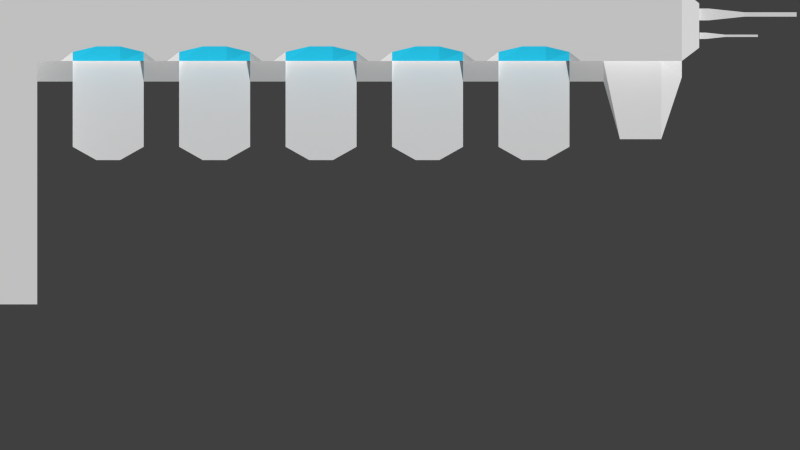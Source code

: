 # Source: LobbyStation.blend  (saved by Blender 2.74.0; exported with 4.5.12 LTS)
import bpy
from mathutils import Matrix  # noqa: F401  (used for matrix-valued properties, if any)

bpy.ops.wm.read_factory_settings(use_empty=True)
scene = bpy.context.scene
scene.name = 'Scene'

# ---- collections
col_collection_1 = bpy.data.collections.new('Collection 1'); scene.collection.children.link(col_collection_1)

# ---- materials (node trees are filled in below, after node groups)
mat_base = bpy.data.materials.new('Base')
mat_base.alpha_threshold = 0.0
mat_base.use_transparent_shadow = False
mat_base.roughness = 0.5
mat_accent1 = bpy.data.materials.new('Accent1')
mat_accent1.alpha_threshold = 0.0
mat_accent1.use_transparent_shadow = False
mat_accent1.diffuse_color = (0.42, 0.42, 0.42, 1.0)
mat_accent1.roughness = 0.5
mat_hangar = bpy.data.materials.new('Hangar')
mat_hangar.alpha_threshold = 0.0
mat_hangar.use_transparent_shadow = False
mat_hangar.diffuse_color = (0.02079, 0.5494, 0.8, 1.0)
mat_hangar.roughness = 0.5

# ---- material node trees

# ---- world
world_world = bpy.data.worlds.new('World'); scene.world = world_world
world_world.color = (0.05088, 0.05088, 0.05088)
world_world.use_sun_shadow = False
world_world.sun_shadow_jitter_overblur = 0.0
world_world.cycles.sampling_method = 'MANUAL'
world_world.cycles.sample_map_resolution = 256

# ---- cameras
cam_camera = bpy.data.cameras.new('Camera')
cam_camera.type = 'ORTHO'
cam_camera.clip_end = 100.0
cam_camera.lens = 35.0
cam_camera.sensor_width = 32.0
cam_camera.sensor_height = 18.0
cam_camera.ortho_scale = 7.314
cam_camera.dof.focus_distance = 0.0
cam_camera.dof.aperture_fstop = 128.0

# ---- meshes
me_cube_002 = bpy.data.meshes.new('Cube.002')
me_cube_002.from_pydata([(-0.05427, -0.05427, -0.05427), (-0.05427, -0.05427, 0.05427), (-0.05427, 0.05427, -0.05427), (-0.05427, 0.05427, 0.05427), (0.05427, -0.05427, -0.05427), (0.05427, -0.05427, 0.05427), (0.05427, 0.05427, -0.05427), (0.05427, 0.05427, 0.05427), (0.382, 0.01979, 0.01979), (0.382, 0.01979, -0.01979), (0.382, -0.01979, 0.01979), (0.382, -0.01979, -0.01979), (0.9452, 0.01979, 0.01979), (0.9452, 0.01979, -0.01979), (0.9452, -0.01979, 0.01979), (0.9452, -0.01979, -0.01979)], [], [(1, 3, 2, 0), (3, 7, 6, 2), (4, 6, 9, 11), (5, 1, 0, 4), (0, 2, 6, 4), (5, 7, 3, 1), (11, 9, 13, 15), (5, 4, 11, 10), (7, 5, 10, 8), (6, 7, 8, 9), (12, 14, 15, 13), (10, 11, 15, 14), (8, 10, 14, 12), (9, 8, 12, 13)])
me_cube_002.use_remesh_preserve_volume = False
me_cube_002.use_remesh_preserve_attributes = False
me_cube_002.use_mirror_vertex_groups = False
me_cube_002.update()
me_cube_001 = bpy.data.meshes.new('Cube.001')
me_cube_001.from_pydata([(-0.05427, -0.05427, -0.05427), (-0.05427, -0.05427, 0.05427), (-0.05427, 0.05427, -0.05427), (-0.05427, 0.05427, 0.05427), (0.05427, -0.05427, -0.05427), (0.05427, -0.05427, 0.05427), (0.05427, 0.05427, -0.05427), (0.05427, 0.05427, 0.05427), (0.382, 0.01979, 0.01979), (0.382, 0.01979, -0.01979), (0.382, -0.01979, 0.01979), (0.382, -0.01979, -0.01979), (0.8587, 0.01979, 0.01979), (0.8587, 0.01979, -0.01979), (0.8587, -0.01979, 0.01979), (0.8587, -0.01979, -0.01979)], [], [(1, 3, 2, 0), (3, 7, 6, 2), (4, 6, 9, 11), (5, 1, 0, 4), (0, 2, 6, 4), (5, 7, 3, 1), (11, 9, 13, 15), (5, 4, 11, 10), (7, 5, 10, 8), (6, 7, 8, 9), (12, 14, 15, 13), (10, 11, 15, 14), (8, 10, 14, 12), (9, 8, 12, 13)])
me_cube_001.use_remesh_preserve_volume = False
me_cube_001.use_remesh_preserve_attributes = False
me_cube_001.use_mirror_vertex_groups = False
me_cube_001.update()
me_cube = bpy.data.meshes.new('Cube')
me_cube.from_pydata([(-7.126, 1.37, 0.2834), (-7.126, 1.37, 0.111), (-7.126, -0.6303, 0.111), (-7.126, -0.6303, 0.2834), (-7.126, -0.6303, 0.2834), (-7.126, -0.6303, 0.111), (-7.126, 1.37, 0.111), (-7.126, 1.37, 0.2834), (-8.824, -0.6303, 0.2834), (-8.824, -0.6303, 0.111), (-8.824, 1.37, 0.2834), (-8.824, 1.37, 0.111), (-7.126, -7.489, 0.2834), (-7.126, -7.489, 0.111), (-8.824, -7.489, 0.2834), (-8.824, -7.489, 0.111), (-6.126, 1.37, 0.2834), (-6.126, 1.37, 0.111), (-6.126, -0.6303, 0.2834), (-6.126, -0.6303, 0.111), (-4.126, 1.37, 0.2834), (-4.126, 1.37, 0.111), (-4.126, -0.6303, 0.2834), (-4.126, -0.6303, 0.111), (-3.126, 1.37, 0.2834), (-3.126, 1.37, 0.111), (-3.126, -0.6303, 0.2834), (-3.126, -0.6303, 0.111), (-1.126, 1.37, 0.2834), (-1.126, 1.37, 0.111), (-1.126, -0.6303, 0.2834), (-1.126, -0.6303, 0.111), (-0.1265, 1.37, 0.2834), (-0.1265, 1.37, 0.111), (-0.1265, -0.6303, 0.2834), (-0.1265, -0.6303, 0.111), (1.874, 1.37, 0.2834), (1.874, 1.37, 0.111), (1.874, -0.6303, 0.2834), (1.874, -0.6303, 0.111), (2.874, 1.37, 0.2834), (2.874, 1.37, 0.111), (2.874, -0.6303, 0.2834), (2.874, -0.6303, 0.111), (4.874, 1.37, 0.2834), (4.874, 1.37, 0.111), (4.874, -0.6303, 0.2834), (4.874, -0.6303, 0.111), (5.874, 1.37, 0.2834), (5.874, 1.37, 0.111), (5.874, -0.6303, 0.2834), (5.874, -0.6303, 0.111), (7.874, 1.37, 0.2834), (7.874, 1.37, 0.111), (7.874, -0.6303, 0.2834), (7.874, -0.6303, 0.111), (9.295, -0.6303, 0.2834), (9.295, -0.6303, 0.111), (9.295, -2.834, 0.111), (8.831, -1.209, 0.111), (8.831, -0.6303, 0.111), (8.831, -0.6303, 0.2834), (8.831, 1.37, 0.111), (8.831, 1.37, 0.2834), (-7.126, -1.209, 0.111), (-6.126, -1.209, 0.111), (-4.126, -1.209, 0.111), (-3.126, -1.209, 0.111), (-1.126, -1.209, 0.111), (-0.1265, -1.209, 0.111), (1.874, -1.209, 0.111), (2.874, -1.209, 0.111), (4.874, -1.209, 0.111), (5.874, -1.209, 0.111), (7.874, -1.209, 0.111), (-6.126, -3.049, 0.111), (-4.126, -3.049, 0.111), (-3.126, -3.049, 0.111), (-1.126, -3.049, 0.111), (-0.1265, -3.049, 0.111), (1.874, -3.049, 0.111), (2.874, -3.049, 0.111), (4.874, -3.049, 0.111), (5.874, -3.049, 0.111), (7.874, -3.049, 0.111), (-4.793, -0.6303, 0.111), (-5.46, -0.6303, 0.111), (-5.46, 1.37, 0.111), (-4.793, 1.37, 0.111), (-4.793, 1.37, 0.2834), (-5.46, 1.37, 0.2834), (-5.46, -0.6303, 0.2834), (-4.793, -0.6303, 0.2834), (-4.793, -1.209, 0.111), (-5.46, -1.209, 0.111), (-4.793, -3.423, 0.111), (-5.46, -3.423, 0.111), (-1.793, -0.6303, 0.111), (-2.46, -0.6303, 0.111), (-2.46, 1.37, 0.111), (-1.793, 1.37, 0.111), (-1.793, 1.37, 0.2834), (-2.46, 1.37, 0.2834), (-2.46, -0.6303, 0.2834), (-1.793, -0.6303, 0.2834), (-1.793, -1.209, 0.111), (-2.46, -1.209, 0.111), (-1.793, -3.423, 0.111), (-2.46, -3.423, 0.111), (1.207, -0.6303, 0.111), (0.5402, -0.6303, 0.111), (0.5402, 1.37, 0.111), (1.207, 1.37, 0.111), (1.207, 1.37, 0.2834), (0.5402, 1.37, 0.2834), (0.5402, -0.6303, 0.2834), (1.207, -0.6303, 0.2834), (1.207, -1.209, 0.111), (0.5402, -1.209, 0.111), (1.207, -3.423, 0.111), (0.5402, -3.423, 0.111), (4.207, -0.6303, 0.111), (3.54, -0.6303, 0.111), (3.54, 1.37, 0.111), (4.207, 1.37, 0.111), (4.207, 1.37, 0.2834), (3.54, 1.37, 0.2834), (3.54, -0.6303, 0.2834), (4.207, -0.6303, 0.2834), (4.207, -1.209, 0.111), (3.54, -1.209, 0.111), (4.207, -3.423, 0.111), (3.54, -3.423, 0.111), (7.207, -0.6303, 0.111), (6.54, -0.6303, 0.111), (6.54, 1.37, 0.111), (7.207, 1.37, 0.111), (7.207, 1.37, 0.2834), (6.54, 1.37, 0.2834), (6.54, -0.6303, 0.2834), (7.207, -0.6303, 0.2834), (7.207, -1.209, 0.111), (6.54, -1.209, 0.111), (7.207, -3.423, 0.111), (6.54, -3.423, 0.111), (-7.126, -1.208, 0.2834), (-8.824, -1.208, 0.2834), (-8.824, -1.208, 0.111), (9.295, 1.37, 0.111), (9.295, 1.37, 0.2834), (9.85, -0.6303, 0.2834), (9.85, -0.6303, 0.111), (9.85, -2.834, 0.111), (9.85, 1.37, 0.111), (9.85, 1.37, 0.2834), (10.46, -0.6303, 0.2834), (10.46, -0.6303, 0.111), (10.46, -2.834, 0.111), (10.46, 1.37, 0.111), (10.46, 1.37, 0.2834), (-7.126, -0.6303, 1.186), (-7.126, 1.37, 1.186), (-7.126, -0.6303, 1.186), (-7.126, 1.37, 1.186), (-8.824, -0.6303, 1.186), (-8.824, 1.37, 1.186), (-8.824, -7.489, 1.186), (-7.126, -7.489, 1.186), (-7.126, -1.208, 1.186), (-8.824, -1.208, 1.186), (-6.126, -0.3745, 1.186), (-6.126, 1.37, 1.186), (-4.126, -0.3745, 1.186), (-4.126, 1.37, 1.186), (-5.46, 1.37, 1.186), (-4.793, -0.2166, 1.186), (-3.126, -0.3745, 1.186), (-3.126, 1.37, 1.186), (-1.126, -0.3745, 1.186), (-1.126, 1.37, 1.186), (-2.46, 1.37, 1.186), (-1.793, -0.2166, 1.186), (-0.1265, -0.3745, 1.186), (-0.1265, 1.37, 1.186), (1.874, -0.3745, 1.186), (1.874, 1.37, 1.186), (0.5402, 1.37, 1.186), (1.207, -0.2166, 1.186), (2.874, -0.3745, 1.186), (2.874, 1.37, 1.186), (4.874, -0.3745, 1.186), (4.874, 1.37, 1.186), (3.54, 1.37, 1.186), (4.207, -0.2166, 1.186), (5.874, -0.3745, 1.186), (5.874, 1.37, 1.186), (7.874, -0.3745, 1.186), (7.874, 1.37, 1.186), (6.54, 1.37, 1.186), (7.207, -0.2166, 1.186), (8.831, 1.37, 1.186), (9.295, -0.6303, 1.186), (9.295, 1.37, 1.186), (8.831, -0.6303, 1.186), (-4.793, 1.37, 1.186), (-5.46, -0.2166, 1.186), (-1.793, 1.37, 1.186), (-2.46, -0.2166, 1.186), (1.207, 1.37, 1.186), (0.5402, -0.2166, 1.186), (4.207, 1.37, 1.186), (3.54, -0.2166, 1.186), (7.207, 1.37, 1.186), (6.54, -0.2166, 1.186), (9.85, -0.6303, 1.186), (9.85, 1.37, 1.186), (10.46, -0.6303, 1.186), (10.46, 1.37, 1.186), (-3.46, -0.6303, 0.111), (-3.793, -0.6303, 0.111), (-3.793, 1.37, 0.111), (-3.46, 1.37, 0.111), (-3.46, 1.37, 0.2834), (-3.793, 1.37, 0.2834), (-3.793, -0.6303, 0.2834), (-3.46, -0.6303, 0.2834), (-3.46, -1.209, 0.111), (-3.793, -1.209, 0.111), (-3.46, 1.37, 1.186), (-3.793, 1.37, 1.186), (-3.793, -0.6303, 1.186), (-3.46, -0.6303, 1.186), (-6.46, -0.6303, 0.111), (-6.793, -0.6303, 0.111), (-6.793, 1.37, 0.111), (-6.46, 1.37, 0.111), (-6.46, 1.37, 0.2834), (-6.793, 1.37, 0.2834), (-6.793, -0.6303, 0.2834), (-6.46, -0.6303, 0.2834), (-6.46, -1.209, 0.111), (-6.793, -1.209, 0.111), (-6.46, 1.37, 1.186), (-6.793, 1.37, 1.186), (-6.793, -0.6303, 1.186), (-6.46, -0.6303, 1.186), (-0.4598, -0.6303, 0.111), (-0.7931, -0.6303, 0.111), (-0.7931, 1.37, 0.111), (-0.4598, 1.37, 0.111), (-0.4598, 1.37, 0.2834), (-0.7931, 1.37, 0.2834), (-0.7931, -0.6303, 0.2834), (-0.4598, -0.6303, 0.2834), (-0.4598, -1.209, 0.111), (-0.7931, -1.209, 0.111), (-0.4598, 1.37, 1.186), (-0.7931, 1.37, 1.186), (-0.7931, -0.6303, 1.186), (-0.4598, -0.6303, 1.186), (2.54, -0.6303, 0.111), (2.207, -0.6303, 0.111), (2.207, 1.37, 0.111), (2.54, 1.37, 0.111), (2.54, 1.37, 0.2834), (2.207, 1.37, 0.2834), (2.207, -0.6303, 0.2834), (2.54, -0.6303, 0.2834), (2.54, -1.209, 0.111), (2.207, -1.209, 0.111), (2.54, 1.37, 1.186), (2.207, 1.37, 1.186), (2.207, -0.6303, 1.186), (2.54, -0.6303, 1.186), (5.54, -0.6303, 0.111), (5.207, -0.6303, 0.111), (5.207, 1.37, 0.111), (5.54, 1.37, 0.111), (5.54, 1.37, 0.2834), (5.207, 1.37, 0.2834), (5.207, -0.6303, 0.2834), (5.54, -0.6303, 0.2834), (5.54, -1.209, 0.111), (5.207, -1.209, 0.111), (5.54, 1.37, 1.186), (5.207, 1.37, 1.186), (5.207, -0.6303, 1.186), (5.54, -0.6303, 1.186), (8.512, 1.37, 0.2834), (8.193, 1.37, 0.2834), (8.193, 1.37, 0.111), (8.512, 1.37, 0.111), (8.193, -1.209, 0.111), (8.512, -1.209, 0.111), (8.193, -0.6303, 0.111), (8.512, -0.6303, 0.111), (8.512, -0.6303, 0.2834), (8.193, -0.6303, 0.2834), (8.512, 1.37, 1.186), (8.193, 1.37, 1.186), (8.512, -0.6303, 1.186), (8.193, -0.6303, 1.186), (11.04, -0.6303, 1.186), (11.04, -0.6303, 0.2834), (11.04, 1.37, 1.186), (11.04, 1.37, 0.2834), (11.04, -1.087, 0.111), (11.04, -0.6303, 0.111), (11.04, 1.37, 0.111), (11.53, -0.2567, 0.8669), (11.53, -0.2567, 0.2834), (11.53, 0.9961, 0.8669), (11.53, 0.9961, 0.2834), (11.53, -0.2567, 0.111), (11.53, 0.9961, 0.111)], [], [(3, 2, 5, 4), (6, 2, 9, 11), (2, 6, 1, 5), (232, 235, 17, 19), (7, 3, 4, 0), (6, 7, 0, 1), (8, 10, 11, 9), (7, 6, 11, 10), (104, 30, 178, 181), (61, 56, 201, 203), (13, 12, 14, 15), (12, 13, 64, 145), (146, 147, 15, 14), (8, 9, 147, 146), (251, 28, 179, 257), (235, 236, 16, 17), (38, 39, 70), (85, 88, 21, 23), (34, 115, 209, 182), (88, 89, 20, 21), (92, 85, 23, 22), (218, 221, 25, 27), (44, 125, 210, 191), (221, 222, 24, 25), (42, 43, 71), (97, 100, 29, 31), (225, 26, 176, 231), (100, 101, 28, 29), (104, 97, 31, 30), (246, 249, 33, 35), (102, 24, 177, 180), (249, 250, 32, 33), (281, 282, 73, 50), (109, 112, 37, 39), (92, 22, 172, 175), (112, 113, 36, 37), (116, 109, 39, 38), (260, 263, 41, 43), (149, 63, 200, 202), (263, 264, 40, 41), (50, 51, 73), (121, 124, 45, 47), (103, 104, 181, 207), (124, 125, 44, 45), (128, 121, 47, 46), (274, 277, 49, 51), (113, 114, 186, 208), (277, 278, 48, 49), (46, 47, 72), (133, 136, 53, 55), (223, 20, 173, 229), (136, 137, 52, 53), (140, 133, 55, 54), (293, 295, 60, 59), (10, 8, 164, 165), (59, 60, 57, 58), (60, 62, 148, 57), (295, 291, 62, 60), (291, 288, 63, 62), (56, 150, 214, 201), (61, 59, 58, 56), (134, 51, 73, 142), (275, 47, 72, 283), (122, 43, 71, 130), (261, 39, 70, 269), (110, 35, 69, 118), (247, 31, 68, 255), (98, 27, 67, 106), (219, 23, 66, 227), (86, 19, 65, 94), (233, 5, 64, 241), (142, 73, 83, 144), (130, 71, 81, 132), (118, 69, 79, 120), (106, 67, 77, 108), (94, 65, 75, 96), (66, 93, 95, 76), (93, 94, 96, 95), (23, 85, 93, 66), (85, 86, 94, 93), (18, 19, 86, 91), (91, 86, 85, 92), (17, 16, 90, 87), (87, 90, 89, 88), (239, 18, 170, 245), (156, 158, 308, 307), (19, 17, 87, 86), (86, 87, 88, 85), (68, 105, 107, 78), (105, 106, 108, 107), (31, 97, 105, 68), (97, 98, 106, 105), (26, 27, 98, 103), (103, 98, 97, 104), (25, 24, 102, 99), (99, 102, 101, 100), (90, 16, 171, 174), (26, 103, 207, 176), (27, 25, 99, 98), (98, 99, 100, 97), (70, 117, 119, 80), (117, 118, 120, 119), (39, 109, 117, 70), (109, 110, 118, 117), (34, 35, 110, 115), (115, 110, 109, 116), (33, 32, 114, 111), (111, 114, 113, 112), (36, 113, 208, 185), (159, 154, 215, 217), (35, 33, 111, 110), (110, 111, 112, 109), (72, 129, 131, 82), (129, 130, 132, 131), (47, 121, 129, 72), (121, 122, 130, 129), (42, 43, 122, 127), (127, 122, 121, 128), (41, 40, 126, 123), (123, 126, 125, 124), (296, 61, 203, 300), (237, 0, 163, 243), (43, 41, 123, 122), (122, 123, 124, 121), (74, 141, 143, 84), (141, 142, 144, 143), (55, 133, 141, 74), (133, 134, 142, 141), (50, 51, 134, 139), (139, 134, 133, 140), (49, 48, 138, 135), (135, 138, 137, 136), (91, 92, 175, 205), (139, 140, 199, 213), (51, 49, 135, 134), (134, 135, 136, 133), (267, 268, 71, 42), (34, 35, 69), (30, 31, 68), (253, 254, 69, 34), (26, 27, 67), (22, 23, 66), (225, 226, 67, 26), (18, 19, 65), (5, 64, 4), (239, 240, 65, 18), (145, 64, 4), (101, 102, 180, 206), (147, 64, 13, 15), (9, 2, 64, 147), (62, 63, 149, 148), (296, 293, 59, 61), (56, 58, 152, 150), (57, 148, 153, 151), (3, 7, 161, 160), (148, 149, 154, 153), (58, 57, 151, 152), (150, 152, 157, 155), (151, 153, 158, 156), (140, 54, 196, 199), (153, 154, 159, 158), (152, 151, 156, 157), (155, 157, 306, 303), (217, 216, 302, 304), (160, 161, 165, 164), (168, 169, 166, 167), (242, 245, 170, 171), (204, 175, 172, 173), (228, 231, 176, 177), (206, 181, 178, 179), (256, 259, 182, 183), (208, 187, 184, 185), (270, 273, 188, 189), (210, 193, 190, 191), (284, 287, 194, 195), (212, 199, 196, 197), (298, 300, 203, 200), (200, 203, 201, 202), (171, 170, 205, 174), (174, 205, 175, 204), (177, 176, 207, 180), (180, 207, 181, 206), (183, 182, 209, 186), (186, 209, 187, 208), (189, 188, 211, 192), (192, 211, 193, 210), (195, 194, 213, 198), (198, 213, 199, 212), (160, 164, 169, 168), (202, 201, 214, 215), (215, 214, 216, 217), (114, 32, 183, 186), (289, 52, 197, 299), (125, 126, 192, 210), (253, 34, 182, 259), (115, 116, 187, 209), (265, 36, 185, 271), (150, 155, 216, 214), (14, 12, 167, 166), (116, 38, 184, 187), (52, 137, 212, 197), (42, 127, 211, 188), (126, 40, 189, 192), (20, 89, 204, 173), (12, 145, 168, 167), (0, 4, 162, 163), (267, 42, 188, 273), (145, 3, 160, 168), (279, 44, 191, 285), (137, 138, 198, 212), (154, 149, 202, 215), (128, 46, 190, 193), (89, 90, 174, 204), (127, 128, 193, 211), (138, 48, 195, 198), (8, 146, 169, 164), (281, 50, 194, 287), (146, 14, 166, 169), (50, 139, 213, 194), (28, 101, 206, 179), (18, 91, 205, 170), (7, 10, 165, 161), (173, 172, 230, 229), (229, 230, 231, 228), (22, 66, 227, 224), (224, 227, 226, 225), (27, 218, 226, 67), (218, 219, 227, 226), (24, 222, 228, 177), (222, 223, 229, 228), (22, 224, 230, 172), (224, 225, 231, 230), (21, 20, 223, 220), (220, 223, 222, 221), (23, 21, 220, 219), (219, 220, 221, 218), (163, 162, 244, 243), (243, 244, 245, 242), (4, 64, 241, 238), (238, 241, 240, 239), (16, 236, 242, 171), (236, 237, 243, 242), (4, 238, 244, 162), (238, 239, 245, 244), (19, 232, 240, 65), (232, 233, 241, 240), (1, 0, 237, 234), (234, 237, 236, 235), (5, 1, 234, 233), (233, 234, 235, 232), (30, 252, 258, 178), (252, 253, 259, 258), (179, 178, 258, 257), (257, 258, 259, 256), (30, 68, 255, 252), (252, 255, 254, 253), (35, 246, 254, 69), (246, 247, 255, 254), (29, 28, 251, 248), (248, 251, 250, 249), (31, 29, 248, 247), (247, 248, 249, 246), (32, 250, 256, 183), (250, 251, 257, 256), (38, 266, 272, 184), (266, 267, 273, 272), (40, 264, 270, 189), (264, 265, 271, 270), (185, 184, 272, 271), (271, 272, 273, 270), (38, 70, 269, 266), (266, 269, 268, 267), (43, 260, 268, 71), (260, 261, 269, 268), (37, 36, 265, 262), (262, 265, 264, 263), (39, 37, 262, 261), (261, 262, 263, 260), (46, 280, 286, 190), (280, 281, 287, 286), (48, 278, 284, 195), (278, 279, 285, 284), (191, 190, 286, 285), (285, 286, 287, 284), (51, 274, 282, 73), (274, 275, 283, 282), (45, 44, 279, 276), (276, 279, 278, 277), (47, 45, 276, 275), (275, 276, 277, 274), (46, 72, 283, 280), (280, 283, 282, 281), (63, 288, 298, 200), (288, 289, 299, 298), (197, 196, 301, 299), (299, 301, 300, 298), (54, 74, 292, 297), (297, 292, 293, 296), (54, 297, 301, 196), (297, 296, 300, 301), (53, 52, 289, 290), (290, 289, 288, 291), (55, 53, 290, 294), (294, 290, 291, 295), (74, 55, 294, 292), (292, 294, 295, 293), (303, 307, 313, 310), (304, 302, 309, 311), (306, 307, 303), (158, 159, 305, 308), (157, 156, 307, 306), (159, 217, 304, 305), (216, 155, 303, 302), (310, 312, 311, 309), (314, 312, 310, 313), (307, 308, 314, 313), (308, 305, 312, 314), (305, 304, 311, 312), (302, 303, 310, 309)])
me_cube.polygons.foreach_set('material_index', [0, 0, 0, 0, 0, 0, 0, 0, 2, 0, 0, 0, 0, 0, 0, 0, 0, 0, 2, 0, 0, 0, 0, 0, 0, 0, 0, 0, 0, 0, 0, 0, 1, 0, 2, 0, 0, 0, 0, 0, 0, 0, 2, 0, 0, 0, 0, 0, 0, 0, 0, 0, 0, 0, 0, 0, 0, 0, 0, 0, 0, 0, 0, 0, 0, 0, 0, 0, 0, 0, 0, 0, 0, 0, 0, 0, 0, 0, 0, 0, 0, 0, 0, 0, 0, 0, 0, 0, 0, 0, 0, 0, 0, 0, 0, 0, 0, 2, 0, 0, 0, 0, 0, 0, 0, 0, 0, 0, 0, 0, 0, 0, 0, 0, 0, 0, 0, 0, 0, 0, 0, 0, 0, 0, 0, 0, 0, 0, 0, 0, 0, 0, 2, 2, 0, 0, 1, 0, 0, 1, 0, 0, 1, 0, 0, 1, 0, 0, 0, 0, 0, 1, 0, 0, 0, 0, 0, 0, 0, 2, 0, 0, 0, 0, 0, 0, 0, 0, 0, 0, 0, 0, 0, 0, 0, 0, 0, 0, 0, 0, 0, 0, 0, 0, 0, 0, 0, 0, 0, 0, 0, 0, 0, 0, 0, 2, 0, 0, 0, 2, 0, 2, 0, 0, 0, 0, 0, 0, 0, 0, 0, 2, 0, 2, 0, 0, 0, 0, 2, 0, 2, 0, 0, 0, 1, 1, 0, 0, 0, 0, 0, 0, 0, 0, 0, 0, 0, 0, 1, 1, 0, 0, 0, 0, 0, 0, 0, 0, 0, 0, 0, 0, 0, 0, 1, 1, 0, 0, 0, 0, 0, 0, 0, 0, 0, 0, 0, 0, 0, 0, 1, 1, 0, 0, 0, 0, 0, 0, 0, 0, 0, 0, 0, 0, 0, 0, 0, 0, 0, 0, 1, 1, 0, 0, 0, 0, 1, 1, 0, 0, 0, 0, 0, 0, 0, 0, 0, 0, 0, 0, 0, 0, 0, 0, 0, 0, 0, 0, 0])
me_cube.materials.append(mat_base)
me_cube.materials.append(mat_accent1)
me_cube.materials.append(mat_hangar)
me_cube.use_remesh_preserve_volume = False
me_cube.use_remesh_preserve_attributes = False
me_cube.use_mirror_vertex_groups = False
me_cube.update()

# ---- objects
ob_antenna_001 = bpy.data.objects.new('Antenna.001', me_cube_002)
ob_antenna = bpy.data.objects.new('Antenna', me_cube_001)
ob_cube = bpy.data.objects.new('Cube', me_cube)
ob_camera = bpy.data.objects.new('Camera', cam_camera)

# ---- transforms, parenting, visibility, modifiers, constraints
ob_antenna_001.location = (2.767, 1.73, 0.08304)
ob_antenna_001.scale = (0.5343, 0.5343, 0.5343)
ob_antenna_001.lineart.crease_threshold = 0.0
ob_antenna.location = (2.767, 1.925, 0.08304)
ob_antenna.lineart.crease_threshold = 0.0
ob_cube.location = (-1.005, 1.704, 0.0)
ob_cube.scale = (0.3244, 0.3244, 0.3244)
ob_cube.lineart.crease_threshold = 0.0
ob_camera.location = (0.0, 0.0, 8.213)
ob_camera.lock_rotations_4d = False
ob_camera.empty_display_type = 'ARROWS'
ob_camera.color = (0.0, 0.0, 0.0, 0.0)
ob_camera.display_type = 'WIRE'
ob_camera.lineart.crease_threshold = 0.0

# ---- collection membership
col_collection_1.objects.link(ob_antenna_001)
col_collection_1.objects.link(ob_antenna)
col_collection_1.objects.link(ob_cube)
col_collection_1.objects.link(ob_camera)

# ---- scene / render settings (as saved in the file)
scene.camera = ob_camera
scene.frame_start = 1; scene.frame_end = 250; scene.frame_set(1)
scene.render.engine = 'BLENDER_EEVEE_NEXT'
scene.render.resolution_percentage = 50
scene.render.dither_intensity = 0.0
scene.render.film_transparent = True
scene.cycles.use_denoising = False
scene.cycles.samples = 10
scene.cycles.sampling_pattern = 'TABULATED_SOBOL'
scene.cycles.light_sampling_threshold = 0.0
scene.cycles.use_adaptive_sampling = False
scene.cycles.use_light_tree = False
scene.cycles.blur_glossy = 0.0
scene.cycles.pixel_filter_type = 'GAUSSIAN'
scene.cycles.sample_clamp_indirect = 0.0
scene.view_settings.view_transform = 'Standard'
bpy.context.view_layer.update()

# ---- added for rendering (the .blend has no usable light): sun
light_auto_sun = bpy.data.lights.new('AutoSun', 'SUN')
light_auto_sun.energy = 3.0
light_auto_sun.angle = 0.0523599
ob_auto_sun = bpy.data.objects.new('AutoSun', light_auto_sun)
scene.collection.objects.link(ob_auto_sun)
ob_auto_sun.rotation_euler = (0.872665, 0.174533, 0.523599)
bpy.context.view_layer.update()
